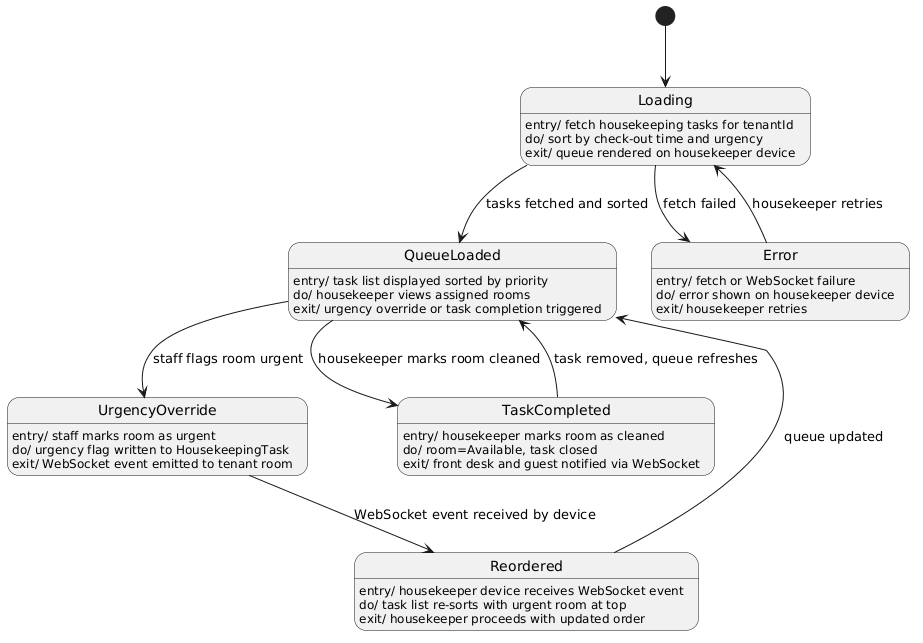

The diagram above was rendered by PlantUML. Its source (embedded in the PNG):
@startuml
[*] --> Loading

Loading : entry/ fetch housekeeping tasks for tenantId
Loading : do/ sort by check-out time and urgency
Loading : exit/ queue rendered on housekeeper device

QueueLoaded : entry/ task list displayed sorted by priority
QueueLoaded : do/ housekeeper views assigned rooms
QueueLoaded : exit/ urgency override or task completion triggered

UrgencyOverride : entry/ staff marks room as urgent
UrgencyOverride : do/ urgency flag written to HousekeepingTask
UrgencyOverride : exit/ WebSocket event emitted to tenant room

Reordered : entry/ housekeeper device receives WebSocket event
Reordered : do/ task list re-sorts with urgent room at top
Reordered : exit/ housekeeper proceeds with updated order

TaskCompleted : entry/ housekeeper marks room as cleaned
TaskCompleted : do/ room=Available, task closed
TaskCompleted : exit/ front desk and guest notified via WebSocket

Error : entry/ fetch or WebSocket failure
Error : do/ error shown on housekeeper device
Error : exit/ housekeeper retries

Loading --> QueueLoaded : tasks fetched and sorted
Loading --> Error : fetch failed
QueueLoaded --> UrgencyOverride : staff flags room urgent
UrgencyOverride --> Reordered : WebSocket event received by device
Reordered --> QueueLoaded : queue updated
QueueLoaded --> TaskCompleted : housekeeper marks room cleaned
TaskCompleted --> QueueLoaded : task removed, queue refreshes
Error --> Loading : housekeeper retries
@enduml